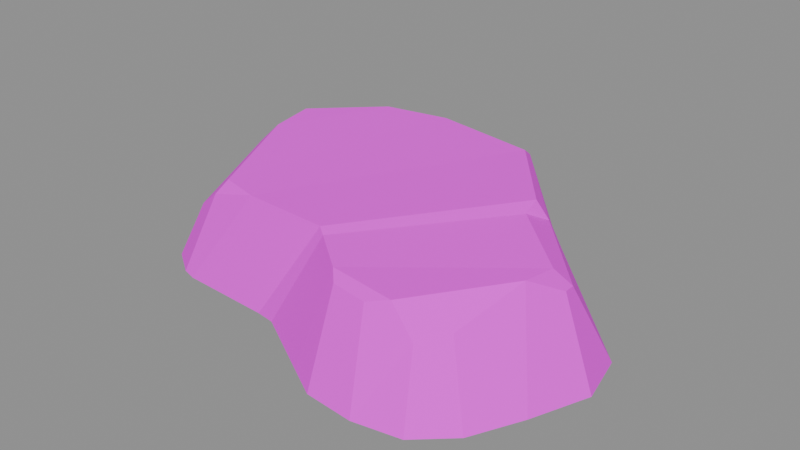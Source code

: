 # Source: pebble_round_5.blend  (saved by Blender 5.1.30; exported with 4.5.12 LTS)
import bpy
from mathutils import Matrix  # noqa: F401  (used for matrix-valued properties, if any)

bpy.ops.wm.read_factory_settings(use_empty=True)
scene = bpy.context.scene
scene.name = 'Scene'

# ---- images (referenced by path relative to the original .blend; pixels are not part of the script)
import os
ASSET_DIR = os.environ.get("B2B_ASSET_DIR", "")  # directory of the original .blend (textures are referenced by path, not embedded)
HERE = os.path.dirname(os.path.abspath(__file__))  # packed textures are extracted next to this script under _unpacked/

def load_image(name, relpath, width, height, colorspace="sRGB"):
    """Load a texture the original file referenced (path relative to the .blend, or extracted next to this script)."""
    p = next((c for c in (os.path.join(HERE, relpath), os.path.join(ASSET_DIR, relpath)) if relpath and os.path.exists(c)), "")
    if p:
        img = bpy.data.images.load(p, check_existing=True)
        img.name = name
    else:  # same state as the original file: an image datablock whose file is absent (Cycles renders it pink)
        img = bpy.data.images.new(name, width, height)
        img.source = "FILE"
        img.filepath = "//" + (relpath or name)
    img.colorspace_settings.name = colorspace
    return img
img_pathrocks_diffuse_png = load_image('PathRocks_Diffuse.png', 'PathRocks_Diffuse.png', 1024, 1024, 'sRGB')

# ---- materials (node trees are filled in below, after node groups)
mat_pathrocks = bpy.data.materials.new('PathRocks')
mat_pathrocks.roughness = 1.0

# ---- material node trees
mat_pathrocks.use_nodes = True; mat_pathrocks.node_tree.nodes.clear()
_N = mat_pathrocks.node_tree.nodes; _L = mat_pathrocks.node_tree.links
n0 = _N.new('ShaderNodeBsdfPrincipled'); n0.name = 'Principled BSDF'; n0.location = (-200, 100)
n0.inputs[2].default_value = 1.0
n1 = _N.new('ShaderNodeOutputMaterial'); n1.name = 'Material Output'; n1.location = (200, 100)
n2 = _N.new('ShaderNodeNormalMap'); n2.name = 'Normal Map'; n2.location = (-600, -600)
n2.label = 'Normal/Map'
n2.inputs[0].default_value = 0.0
n3 = _N.new('ShaderNodeTexImage'); n3.name = 'Image Texture'; n3.location = (-600, 300)
n3.image = img_pathrocks_diffuse_png
_L.new(n0.outputs[0], n1.inputs[0])
_L.new(n2.outputs[0], n0.inputs[5])
_L.new(n3.outputs[0], n0.inputs[0])
n1.is_active_output = True

# ---- meshes
me_cube_017_retopology_007 = bpy.data.meshes.new('Cube.017_Retopology.007')
me_cube_017_retopology_007.from_pydata([(0.202, -0.01596, -0.001572), (0.1914, 0.02997, -0.001655), (0.1745, -0.01449, 0.07205), (0.1837, -0.06765, 4.273e-05), (0.1562, -0.03733, 0.08384), (0.1633, -0.1121, 0.001087), (0.1511, -0.03206, -0.00281), (0.1176, -0.09014, -0.001187), (0.09392, 0.02558, -0.002041), (0.1347, 0.08493, 0.000598), (0.05611, -0.07857, 0.0002559), (0.0509, 0.03433, -0.001021), (-0.001941, 0.043, -0.0002293), (0.02905, -0.07122, 0.0005949), (0.04064, 0.1839, -0.0003397), (0.04208, 0.138, 0.08549), (0.00346, 0.201, -0.001037), (0.01009, 0.1503, 0.08219), (-0.05068, 0.1909, -0.000966), (-0.04442, 0.1351, 0.09668), (-0.1167, 0.1787, -0.0006916), (-0.05936, 0.04619, -0.0005543), (-0.1278, 0.0554, -0.001173), (-0.05973, -0.003853, 0.0002641), (-0.1302, 0.006022, -0.000159), (-0.04716, -0.05029, 0.001141), (-0.05217, -0.0898, 0.0009945), (-0.03042, -0.05032, 0.001248), (-0.1149, -0.04377, 0.0008697), (-0.172, -0.06538, 0.001179), (-0.1342, -0.08579, 0.0008708), (-0.0833, -0.06157, 0.08236), (-0.1474, -0.08195, 0.000914), (-0.1236, -0.06325, 0.07204), (-0.1176, -0.05396, 0.0833), (-0.1486, -0.05577, 0.05341), (-0.1812, 0.04377, 0.06929), (-0.1537, 0.038, 0.09253), (-0.2166, 0.06392, -0.003899), (-0.1686, 0.07915, 0.08556), (-0.1584, 0.07772, 0.09435), (-0.1385, 0.1326, 0.07767), (-0.213, 0.1078, -0.004146), (-0.1622, 0.1703, -0.001942), (-0.1036, 0.1272, 0.09517), (-0.005911, -0.06546, 0.08252), (0.04703, 0.1224, 0.09576), (0.1042, 0.05319, 0.09415), (0.1117, 0.06097, 0.07628), (0.1045, 0.03947, 0.08766), (0.1601, -0.009049, 0.08236), (0.003562, -0.07246, 0.08104), (0.0351, -0.09599, 0.07606), (-0.03553, -0.09214, 0.0009895), (0.02238, -0.1256, 0.0004734), (0.05006, -0.1415, 0.0002301), (0.04219, -0.1034, 0.06914), (0.09296, -0.1453, 0.0002618), (0.07472, -0.1085, 0.06885), (0.1174, -0.1082, 0.05339), (0.1338, -0.1381, 0.0005035), (0.1355, -0.08837, 0.05866), (0.09234, -0.1011, 0.07357), (0.1711, 0.0003752, 0.06834)], [], [(1, 0, 3, 6), (0, 1, 63, 2), (2, 4, 3, 0), (3, 4, 61, 5), (6, 3, 5, 7), (6, 8, 9, 1), (10, 8, 6, 7), (8, 11, 14, 9), (11, 8, 10, 13), (11, 12, 16, 14), (13, 27, 12, 11), (48, 9, 14, 15), (15, 14, 16, 17), (18, 19, 17, 16), (16, 12, 21, 18), (44, 19, 18, 20), (21, 22, 20, 18), (21, 12, 23), (24, 22, 21, 23), (24, 23, 25, 28), (23, 12, 27, 25), (26, 30, 28, 25), (26, 25, 27, 53), (38, 24, 28, 29), (28, 30, 32, 29), (31, 33, 32, 30), (45, 31, 30, 26), (32, 33, 35, 29), (31, 34, 33), (33, 34, 35), (35, 34, 37, 36), (36, 38, 29, 35), (36, 37, 40, 39), (39, 42, 38, 36), (39, 40, 44, 41), (42, 39, 41, 43), (22, 24, 38, 42), (20, 22, 42, 43), (20, 43, 41, 44), (40, 37, 44), (37, 34, 19, 44), (46, 19, 34, 31), (46, 31, 45, 47), (17, 19, 46, 15), (46, 47, 48, 15), (49, 48, 47), (47, 45, 51, 49), (50, 63, 48, 49), (52, 50, 49, 51), (52, 51, 53, 54), (51, 45, 26, 53), (54, 53, 27, 13), (56, 52, 54, 55), (54, 13, 10, 55), (57, 58, 56, 55), (55, 10, 7, 57), (59, 62, 58, 57), (57, 60, 59), (7, 5, 60, 57), (61, 59, 60, 5), (61, 4, 62, 59), (56, 58, 62, 52), (52, 62, 4, 50), (50, 4, 2, 63), (48, 63, 1, 9)])
me_cube_017_retopology_007.polygons.foreach_set('use_smooth', [True] * 65)
_k = set([(0, 1), (0, 2), (0, 3), (1, 6), (1, 9), (1, 63), (2, 4), (2, 63), (3, 4), (3, 5), (3, 6), (4, 50), (4, 61), (4, 62), (5, 7), (5, 60), (5, 61), (6, 7), (6, 8), (7, 10), (7, 57), (8, 9), (8, 11), (9, 14), (9, 48), (10, 13), (11, 12), (11, 14), (12, 21), (12, 27), (13, 27), (14, 15), (14, 16), (15, 17), (15, 46), (15, 48), (16, 17), (16, 18), (17, 19), (18, 19), (18, 20), (19, 34), (19, 44), (19, 46), (20, 22), (20, 43), (20, 44), (21, 22), (22, 24), (22, 42), (24, 28), (24, 38), (25, 27), (25, 28), (26, 30), (26, 45), (26, 53), (28, 29), (29, 32), (29, 35), (29, 38), (30, 31), (30, 32), (31, 33), (31, 34), (31, 45), (31, 46), (32, 33), (33, 34), (33, 35), (34, 35), (34, 37), (35, 36), (36, 37), (36, 38), (36, 39), (37, 40), (37, 44), (38, 42), (39, 40), (39, 41), (39, 42), (40, 44), (41, 43), (41, 44), (42, 43), (45, 47), (45, 51), (46, 47), (47, 48), (47, 49), (48, 49), (48, 63), (49, 50), (49, 51), (50, 52), (50, 63), (51, 52), (51, 53), (52, 54), (52, 56), (52, 62), (53, 54), (54, 55), (55, 56), (55, 57), (56, 58), (57, 58), (57, 59), (57, 60), (58, 62), (59, 60), (59, 61), (59, 62)])
me_cube_017_retopology_007.attributes.new('sharp_edge', 'BOOLEAN', 'EDGE').data.foreach_set('value', [ (min(e.vertices), max(e.vertices)) in _k for e in me_cube_017_retopology_007.edges])
_uv = me_cube_017_retopology_007.uv_layers.new(name='Default')
_uv.uv.foreach_set('vector', [0.08584, 0.4312, 0.0691, 0.4408, 0.04666, 0.4398, 0.05678, 0.4228, 0.461, 0.8585, 0.4393, 0.8485, 0.4612, 0.8275, 0.4668, 0.8295, 0.4668, 0.8295, 0.4777, 0.8252, 0.4878, 0.8583, 0.461, 0.8585, 0.4878, 0.8583, 0.4777, 0.8252, 0.5006, 0.8277, 0.5106, 0.8536, 0.05678, 0.4228, 0.04666, 0.4398, 0.02682, 0.437, 0.03005, 0.4165, 0.05678, 0.4228, 0.0726, 0.3936, 0.1007, 0.4025, 0.08584, 0.4312, 0.02732, 0.3911, 0.0726, 0.3936, 0.05678, 0.4228, 0.03005, 0.4165, 0.0726, 0.3936, 0.07095, 0.3757, 0.1284, 0.354, 0.1007, 0.4025, 0.07095, 0.3757, 0.0726, 0.3936, 0.02732, 0.3911, 0.027, 0.3796, 0.07095, 0.3757, 0.0681, 0.3539, 0.1306, 0.3374, 0.1284, 0.354, 0.027, 0.3796, 0.02817, 0.3538, 0.0681, 0.3539, 0.07095, 0.3757, 0.4436, 0.7997, 0.4137, 0.8193, 0.3867, 0.757, 0.425, 0.7623, 0.425, 0.7623, 0.3867, 0.757, 0.3866, 0.7362, 0.4236, 0.7488, 0.3973, 0.7113, 0.4366, 0.7301, 0.4236, 0.7488, 0.3866, 0.7362, 0.1306, 0.3374, 0.0681, 0.3539, 0.06257, 0.3311, 0.1203, 0.3174, 0.4474, 0.7096, 0.4366, 0.7301, 0.3973, 0.7113, 0.4141, 0.682, 0.06257, 0.3311, 0.05809, 0.3031, 0.1077, 0.2929, 0.1203, 0.3174, 0.06257, 0.3311, 0.0681, 0.3539, 0.04291, 0.3368, 0.03845, 0.3081, 0.05809, 0.3031, 0.06257, 0.3311, 0.04291, 0.3368, 0.03845, 0.3081, 0.04291, 0.3368, 0.0262, 0.3472, 0.02075, 0.3199, 0.04291, 0.3368, 0.0681, 0.3539, 0.02817, 0.3538, 0.0262, 0.3472, 0.01013, 0.35, 0.002003, 0.3173, 0.02075, 0.3199, 0.0262, 0.3472, 0.01013, 0.35, 0.0262, 0.3472, 0.02817, 0.3538, 0.01118, 0.3568, 0.05094, 0.2673, 0.03845, 0.3081, 0.02075, 0.3199, 0.005529, 0.3001, 0.02075, 0.3199, 0.002003, 0.3173, 0.001953, 0.3117, 0.005529, 0.3001, 0.5186, 0.7387, 0.523, 0.7225, 0.5494, 0.7089, 0.5513, 0.7155, 0.5115, 0.7685, 0.5186, 0.7387, 0.5513, 0.7155, 0.5513, 0.7548, 0.5494, 0.7089, 0.523, 0.7225, 0.5261, 0.71, 0.5435, 0.6953, 0.5186, 0.7387, 0.5177, 0.7248, 0.523, 0.7225, 0.523, 0.7225, 0.5177, 0.7248, 0.5261, 0.71, 0.5261, 0.71, 0.5177, 0.7248, 0.4863, 0.7014, 0.4887, 0.6875, 0.4887, 0.6875, 0.4913, 0.654, 0.5435, 0.6953, 0.5261, 0.71, 0.4887, 0.6875, 0.4863, 0.7014, 0.4725, 0.6954, 0.4733, 0.6902, 0.4733, 0.6902, 0.4688, 0.6504, 0.4913, 0.654, 0.4887, 0.6875, 0.4733, 0.6902, 0.4725, 0.6954, 0.4474, 0.7096, 0.4501, 0.6945, 0.4688, 0.6504, 0.4733, 0.6902, 0.4501, 0.6945, 0.4293, 0.6638, 0.05809, 0.3031, 0.03845, 0.3081, 0.05094, 0.2673, 0.06858, 0.2636, 0.1077, 0.2929, 0.05809, 0.3031, 0.06858, 0.2636, 0.09907, 0.2761, 0.4141, 0.682, 0.4293, 0.6638, 0.4501, 0.6945, 0.4474, 0.7096, 0.4725, 0.6954, 0.4863, 0.7014, 0.4474, 0.7096, 0.4863, 0.7014, 0.5177, 0.7248, 0.4366, 0.7301, 0.4474, 0.7096, 0.432, 0.7651, 0.4366, 0.7301, 0.5177, 0.7248, 0.5186, 0.7387, 0.432, 0.7651, 0.5186, 0.7387, 0.5115, 0.7685, 0.4501, 0.7947, 0.4236, 0.7488, 0.4366, 0.7301, 0.432, 0.7651, 0.425, 0.7623, 0.432, 0.7651, 0.4501, 0.7947, 0.4436, 0.7997, 0.425, 0.7623, 0.4548, 0.7973, 0.4436, 0.7997, 0.4501, 0.7947, 0.4501, 0.7947, 0.5115, 0.7685, 0.5128, 0.7732, 0.4548, 0.7973, 0.4672, 0.8224, 0.4612, 0.8275, 0.4436, 0.7997, 0.4548, 0.7973, 0.5163, 0.7892, 0.4672, 0.8224, 0.4548, 0.7973, 0.5128, 0.7732, 0.5163, 0.7892, 0.5128, 0.7732, 0.5501, 0.7625, 0.5494, 0.7935, 0.5128, 0.7732, 0.5115, 0.7685, 0.5513, 0.7548, 0.5501, 0.7625, 0.004891, 0.3834, 0.01118, 0.3568, 0.02817, 0.3538, 0.027, 0.3796, 0.5189, 0.7936, 0.5163, 0.7892, 0.5494, 0.7935, 0.5477, 0.8085, 0.004891, 0.3834, 0.027, 0.3796, 0.02732, 0.3911, 0.001953, 0.3961, 0.5396, 0.8276, 0.5154, 0.8063, 0.5189, 0.7936, 0.5477, 0.8085, 0.001953, 0.3961, 0.02732, 0.3911, 0.03005, 0.4165, 0.005544, 0.4134, 0.5112, 0.8244, 0.5096, 0.8114, 0.5154, 0.8063, 0.5396, 0.8276, 0.5396, 0.8276, 0.5271, 0.8436, 0.5112, 0.8244, 0.03005, 0.4165, 0.02682, 0.437, 0.01316, 0.4285, 0.005544, 0.4134, 0.5006, 0.8277, 0.5112, 0.8244, 0.5271, 0.8436, 0.5106, 0.8536, 0.5006, 0.8277, 0.4777, 0.8252, 0.5096, 0.8114, 0.5112, 0.8244, 0.5189, 0.7936, 0.5154, 0.8063, 0.5096, 0.8114, 0.5163, 0.7892, 0.5163, 0.7892, 0.5096, 0.8114, 0.4777, 0.8252, 0.4672, 0.8224, 0.4672, 0.8224, 0.4777, 0.8252, 0.4668, 0.8295, 0.4612, 0.8275, 0.4436, 0.7997, 0.4612, 0.8275, 0.4393, 0.8485, 0.4137, 0.8193])
me_cube_017_retopology_007.materials.append(mat_pathrocks)
me_cube_017_retopology_007.update()
me_cube_017_retopology_007.normals_split_custom_set([tuple(v) for v in zip(*[iter([0.03058, -0.01978, -0.9993, 0.03058, -0.01978, -0.9993, 0.03058, -0.01978, -0.9993, 0.03058, -0.01978, -0.9993, 0.9089, 0.2304, 0.3476, 0.9089, 0.2304, 0.3476, 0.9089, 0.2304, 0.3476, 0.9089, 0.2304, 0.3476, 0.858, -0.3543, 0.372, 0.858, -0.3543, 0.372, 0.858, -0.3543, 0.372, 0.858, -0.3543, 0.372, 0.7616, -0.4466, 0.4695, 0.7616, -0.4466, 0.4695, 0.7616, -0.4466, 0.4695, 0.7616, -0.4466, 0.4695, 0.03337, -0.04354, -0.9985, 0.03337, -0.04354, -0.9985, 0.03337, -0.04354, -0.9985, 0.03337, -0.04354, -0.9985, 0.002624, 0.02949, -0.9996, 0.002624, 0.02949, -0.9996, 0.002624, 0.02949, -0.9996, 0.002624, 0.02949, -0.9996, -0.02588, -0.01268, -0.9996, -0.02587, -0.01268, -0.9996, -0.02604, -0.0127, -0.9996, -0.02604, -0.0127, -0.9996, 0.01066, 0.01433, -0.9998, 0.01066, 0.01433, -0.9998, 0.01066, 0.01433, -0.9998, 0.01066, 0.01433, -0.9998, -0.0191, -0.01194, -0.9997, -0.02587, -0.01268, -0.9996, -0.02588, -0.01268, -0.9996, -0.01612, -0.01156, -0.9998, -0.001175, -0.0004278, -1.0, 0.0005949, -0.002201, -1.0, -0.00106, -0.0005431, -1.0, -0.001175, -0.0004278, -1.0, -0.01612, -0.01156, -0.9998, -0.0159, -0.01153, -0.9998, -0.0159, -0.01153, -0.9998, -0.0191, -0.01194, -0.9997, 0.6906, 0.6255, 0.363, 0.6906, 0.6255, 0.363, 0.6906, 0.6255, 0.363, 0.6906, 0.6255, 0.363, 0.3256, 0.8274, 0.4576, 0.3256, 0.8274, 0.4576, 0.3256, 0.8274, 0.4576, 0.3256, 0.8274, 0.4576, -0.1299, 0.8504, 0.5099, -0.1299, 0.8504, 0.5099, -0.1299, 0.8504, 0.5099, -0.1299, 0.8504, 0.5099, -0.00106, -0.0005431, -1.0, 0.0005949, -0.002201, -1.0, 0.002546, -0.002085, -1.0, 0.002555, -0.0002529, -1.0, -0.1424, 0.8595, 0.4909, -0.1424, 0.8595, 0.4909, -0.1424, 0.8595, 0.4909, -0.1424, 0.8595, 0.4909, 0.002546, -0.002085, -1.0, 0.002556, 6.987e-05, -1.0, 0.002556, 6.987e-05, -1.0, 0.002555, -0.0002529, -1.0, 0.004852, -0.01753, -0.9998, 0.005225, -0.01689, -0.9998, 0.004945, -0.01664, -0.9998, 0.003029, -0.01895, -0.9998, 0.004945, -0.01856, -0.9998, 0.004852, -0.01753, -0.9998, 0.004945, -0.01664, -0.9998, 0.003029, -0.01895, -0.9998, 0.004945, -0.01664, -0.9998, 0.003056, -0.01886, -0.9998, 0.002769, -0.019, -0.9998, 0.004945, -0.01664, -0.9998, 0.005225, -0.01689, -0.9998, 0.005819, -0.01751, -0.9998, 0.003056, -0.01886, -0.9998, 0.003042, 0.002733, -1.0, 0.001999, 0.001217, -1.0, -0.004554, 0.003456, -1.0, 0.003065, 0.002854, -1.0, 0.003042, 0.002733, -1.0, 0.003065, 0.002854, -1.0, -0.007497, 0.004887, -1.0, 0.00274, 0.004582, -1.0, 0.01669, -0.0285, -0.9995, 0.01669, -0.0285, -0.9995, 0.01669, -0.0285, -0.9995, 0.01669, -0.0285, -0.9995, -0.004554, 0.003456, -1.0, 0.001999, 0.001217, -1.0, -0.006016, 0.003955, -1.0, -0.006016, 0.003955, -1.0, -0.09868, -0.9443, 0.3138, -0.09868, -0.9443, 0.3138, -0.09868, -0.9443, 0.3138, -0.09868, -0.9443, 0.3138, -0.04755, -0.9492, 0.3111, -0.04755, -0.9492, 0.3111, -0.04755, -0.9492, 0.3111, -0.04755, -0.9492, 0.3111, -0.5126, -0.773, 0.3738, -0.5126, -0.773, 0.3738, -0.5126, -0.773, 0.3738, -0.5126, -0.773, 0.3738, -0.1425, -0.7251, 0.6737, -0.1425, -0.7251, 0.6737, -0.1425, -0.7251, 0.6737, -0.6206, -0.4106, 0.668, -0.6206, -0.4106, 0.668, -0.6206, -0.4106, 0.668, -0.6483, -0.3229, 0.6896, -0.6483, -0.3229, 0.6896, -0.6483, -0.3229, 0.6896, -0.6483, -0.3229, 0.6896, -0.8701, -0.3114, 0.3821, -0.8701, -0.3114, 0.3821, -0.8701, -0.3114, 0.3821, -0.8701, -0.3114, 0.3821, -0.656, -0.1116, 0.7465, -0.656, -0.1116, 0.7465, -0.656, -0.1116, 0.7465, -0.656, -0.1116, 0.7465, -0.884, 0.08753, 0.4591, -0.884, 0.08753, 0.4591, -0.884, 0.08753, 0.4591, -0.884, 0.08753, 0.4591, -0.4163, 0.3993, 0.8169, -0.4163, 0.3993, 0.8169, -0.4163, 0.3993, 0.8169, -0.4163, 0.3993, 0.8169, -0.7055, 0.5159, 0.486, -0.7055, 0.5159, 0.486, -0.7055, 0.5159, 0.486, -0.7055, 0.5159, 0.486, 0.02923, -0.01537, -0.9995, 0.02923, -0.01537, -0.9995, 0.02923, -0.01537, -0.9995, 0.02923, -0.01537, -0.9995, 0.03342, 0.003305, -0.9994, 0.03342, 0.003305, -0.9994, 0.03342, 0.003305, -0.9994, 0.03342, 0.003305, -0.9994, -0.1425, 0.8699, 0.4723, -0.1425, 0.8699, 0.4723, -0.1425, 0.8699, 0.4723, -0.1425, 0.8699, 0.4723, 0.02368, -0.04282, 0.9988, 0.02368, -0.04282, 0.9988, 0.02368, -0.04282, 0.9988, 0.02167, -0.06704, 0.9975, 0.02167, -0.06704, 0.9975, 0.02167, -0.06704, 0.9975, 0.02167, -0.06704, 0.9975, 0.002846, -0.07318, 0.9973, 0.002846, -0.07318, 0.9973, 0.002846, -0.07318, 0.9973, 0.002846, -0.07318, 0.9973, -0.02377, -0.06364, 0.9977, -0.02377, -0.06364, 0.9977, -0.02377, -0.06364, 0.9977, -0.02377, -0.06364, 0.9977, 0.09154, 0.5305, 0.8427, 0.09154, 0.5305, 0.8427, 0.09154, 0.5305, 0.8427, 0.09154, 0.5305, 0.8427, 0.6679, 0.5418, 0.5103, 0.6679, 0.5418, 0.5103, 0.6679, 0.5418, 0.5103, 0.6679, 0.5418, 0.5103, 0.9329, -0.1386, 0.3324, 0.9329, -0.1386, 0.3324, 0.9329, -0.1386, 0.3324, 0.2076, -0.2646, 0.9418, 0.2076, -0.2646, 0.9418, 0.2076, -0.2646, 0.9418, 0.2076, -0.2646, 0.9418, 0.4587, 0.3865, 0.8002, 0.4587, 0.3865, 0.8002, 0.4587, 0.3865, 0.8002, 0.4587, 0.3865, 0.8002, 0.03293, -0.102, 0.9942, 0.03293, -0.102, 0.9942, 0.03293, -0.102, 0.9942, 0.03293, -0.102, 0.9942, -0.4736, -0.7818, 0.4055, -0.4736, -0.7818, 0.4055, -0.4736, -0.7818, 0.4055, -0.4736, -0.7818, 0.4055, -0.2901, -0.8734, 0.3912, -0.2901, -0.8734, 0.3912, -0.2901, -0.8734, 0.3912, -0.2901, -0.8734, 0.3912, -0.007915, 0.004603, -1.0, 0.00274, 0.004582, -1.0, -0.007497, 0.004887, -1.0, -0.009525, 0.002483, -1.0, -0.4541, -0.8007, 0.3908, -0.4541, -0.8007, 0.3908, -0.4541, -0.8007, 0.3908, -0.4541, -0.8007, 0.3908, -0.007915, 0.004603, -1.0, -0.009525, 0.002483, -1.0, -0.01454, -0.007835, -0.9999, -0.01002, 0.001561, -0.9999, -0.1026, -0.8816, 0.4606, -0.1026, -0.8816, 0.4606, -0.1026, -0.8816, 0.4606, -0.1026, -0.8816, 0.4606, -0.01002, 0.001561, -0.9999, -0.01454, -0.007835, -0.9999, -0.01473, -0.008228, -0.9999, -0.01473, -0.008228, -0.9999, 0.1903, -0.84, 0.5081, 0.1903, -0.84, 0.5081, 0.1903, -0.84, 0.5081, 0.1903, -0.84, 0.5081, 0.1444, -0.8414, 0.5207, 0.1444, -0.8414, 0.5207, 0.1444, -0.8414, 0.5207, 0.02443, -0.02696, -0.9993, 0.02443, -0.02696, -0.9993, 0.02443, -0.02696, -0.9993, 0.02443, -0.02696, -0.9993, 0.5519, -0.6414, 0.533, 0.5519, -0.6414, 0.533, 0.5519, -0.6414, 0.533, 0.5519, -0.6414, 0.533, 0.4128, -0.5409, 0.7328, 0.4128, -0.5409, 0.7328, 0.4128, -0.5409, 0.7328, 0.4128, -0.5409, 0.7328, -0.04323, -0.5982, 0.8002, -0.04323, -0.5982, 0.8002, -0.04323, -0.5982, 0.8002, -0.04323, -0.5982, 0.8002, -0.02784, -0.07473, 0.9968, -0.02784, -0.07473, 0.9968, -0.02784, -0.07473, 0.9968, -0.02784, -0.07473, 0.9968, 0.6035, 0.08606, 0.7927, 0.6035, 0.08606, 0.7927, 0.6035, 0.08606, 0.7927, 0.6035, 0.08606, 0.7927, 0.6574, 0.6229, 0.424, 0.6574, 0.6229, 0.424, 0.6574, 0.6229, 0.424, 0.6574, 0.6229, 0.424])] * 3)])

# ---- objects
ob_pebble_round_5 = bpy.data.objects.new('Pebble_Round_5', me_cube_017_retopology_007)
ob_pebble_round_5_1 = bpy.data.objects.new('pebble_round_5', None)

# ---- transforms, parenting, visibility, modifiers, constraints
ob_pebble_round_5.parent = ob_pebble_round_5_1
ob_pebble_round_5.location = (0.0, 0.0, 0.0)
ob_pebble_round_5.rotation_euler = (-1.629e-07, 0.0, 0.0)
ob_pebble_round_5.color = (0.8, 0.8, 0.8, 1.0)
ob_pebble_round_5_1.location = (0.0, 0.0, 0.0)
ob_pebble_round_5_1.empty_display_size = 0.5

# ---- collection membership
scene.collection.objects.link(ob_pebble_round_5)
scene.collection.objects.link(ob_pebble_round_5_1)

# ---- scene / render settings (as saved in the file)
scene.frame_start = 1; scene.frame_end = 250; scene.frame_set(1)
scene.render.engine = 'BLENDER_EEVEE_NEXT'
scene.render.bake_bias = 0.0
scene.render.bake_samples = 0
scene.cycles.sampling_pattern = 'TABULATED_SOBOL'
scene.eevee.use_volume_custom_range = False
bpy.context.view_layer.update()

# ---- added for rendering (the .blend has no active camera and no usable light): camera, sun + grey world if the file has none
cam_auto = bpy.data.cameras.new('AutoCamera')
cam_auto.lens = 50.0
cam_auto.sensor_width = 36.0
cam_auto.clip_end = 1000.0
ob_auto_camera = bpy.data.objects.new('AutoCamera', cam_auto)
scene.collection.objects.link(ob_auto_camera)
ob_auto_camera.location = (0.50393, -0.585579, 0.455234)
ob_auto_camera.rotation_euler = (1.09748, -7.21219e-08, 0.694738)
scene.camera = ob_auto_camera
light_auto_sun = bpy.data.lights.new('AutoSun', 'SUN')
light_auto_sun.energy = 3.0
light_auto_sun.angle = 0.0523599
ob_auto_sun = bpy.data.objects.new('AutoSun', light_auto_sun)
scene.collection.objects.link(ob_auto_sun)
ob_auto_sun.rotation_euler = (0.872665, 0.174533, 0.523599)
if scene.world is None:
    world_auto = bpy.data.worlds.new('AutoWorld')
    world_auto.color = (0.3, 0.3, 0.3)
    scene.world = world_auto
bpy.context.view_layer.update()
